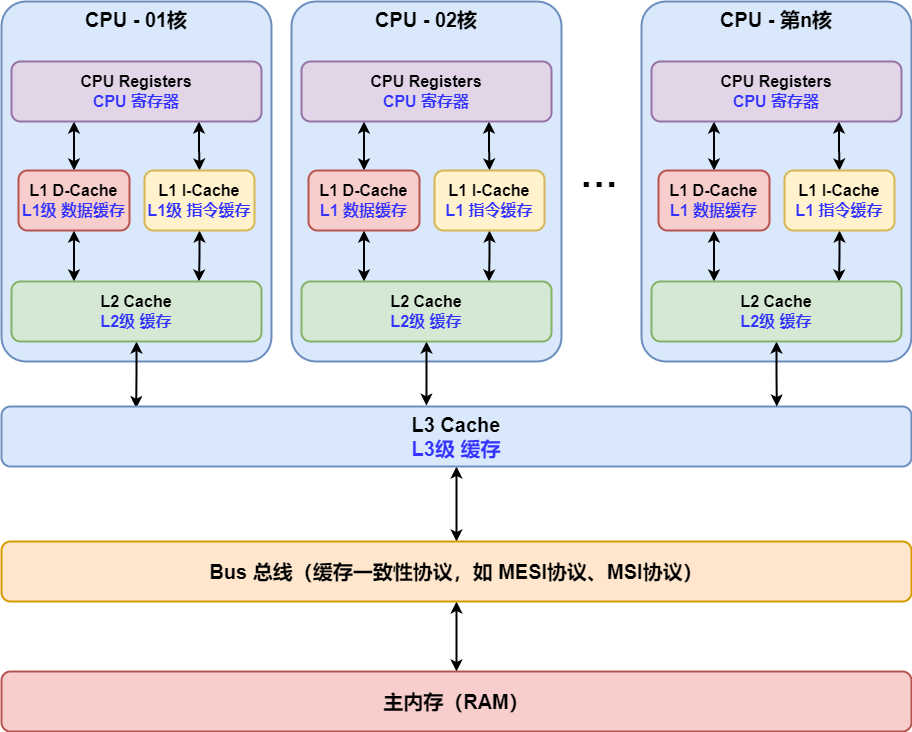

The diagram above was exported from draw.io. Its source (the exported page's mxGraphModel, read from the mxfile embedded in the PNG):
<mxGraphModel dx="1038" dy="641" grid="1" gridSize="10" guides="1" tooltips="1" connect="1" arrows="1" fold="1" page="1" pageScale="1" pageWidth="827" pageHeight="1169" math="0" shadow="0">
  <root>
    <mxCell id="0" />
    <mxCell id="1" parent="0" />
    <mxCell id="ADcj0NtcwGSodf3sg6Pt-1" value="&lt;b style=&quot;font-size: 20px&quot;&gt;&lt;font style=&quot;font-size: 20px&quot;&gt;CPU - 01核&lt;/font&gt;&lt;/b&gt;" style="rounded=1;whiteSpace=wrap;html=1;fillColor=#dae8fc;strokeColor=#6c8ebf;strokeWidth=2;verticalAlign=top;fontSize=20;arcSize=9;" parent="1" vertex="1">
      <mxGeometry x="230" y="180" width="270" height="360" as="geometry" />
    </mxCell>
    <mxCell id="2xmhoSeKws8j8nduJtY4-5" style="edgeStyle=orthogonalEdgeStyle;rounded=0;orthogonalLoop=1;jettySize=auto;html=1;exitX=0.25;exitY=1;exitDx=0;exitDy=0;entryX=0.5;entryY=0;entryDx=0;entryDy=0;fontSize=20;fontColor=#3333FF;strokeWidth=2;startArrow=classic;startFill=1;" parent="1" source="2xmhoSeKws8j8nduJtY4-1" target="2xmhoSeKws8j8nduJtY4-2" edge="1">
      <mxGeometry relative="1" as="geometry" />
    </mxCell>
    <mxCell id="2xmhoSeKws8j8nduJtY4-6" style="edgeStyle=orthogonalEdgeStyle;rounded=0;orthogonalLoop=1;jettySize=auto;html=1;exitX=0.75;exitY=1;exitDx=0;exitDy=0;entryX=0.5;entryY=0;entryDx=0;entryDy=0;fontSize=20;fontColor=#3333FF;startArrow=classic;startFill=1;strokeWidth=2;" parent="1" source="2xmhoSeKws8j8nduJtY4-1" target="2xmhoSeKws8j8nduJtY4-3" edge="1">
      <mxGeometry relative="1" as="geometry" />
    </mxCell>
    <mxCell id="2xmhoSeKws8j8nduJtY4-1" value="CPU Registers&lt;br&gt;&lt;font color=&quot;#3333ff&quot;&gt;CPU 寄存器&lt;/font&gt;" style="rounded=1;whiteSpace=wrap;html=1;fontSize=16;strokeWidth=2;fillColor=#e1d5e7;strokeColor=#9673a6;fontStyle=1" parent="1" vertex="1">
      <mxGeometry x="240" y="240" width="250" height="60" as="geometry" />
    </mxCell>
    <mxCell id="2xmhoSeKws8j8nduJtY4-7" style="edgeStyle=orthogonalEdgeStyle;rounded=0;orthogonalLoop=1;jettySize=auto;html=1;exitX=0.5;exitY=1;exitDx=0;exitDy=0;entryX=0.25;entryY=0;entryDx=0;entryDy=0;fontSize=20;fontColor=#3333FF;startArrow=classic;startFill=1;strokeWidth=2;" parent="1" source="2xmhoSeKws8j8nduJtY4-2" target="2xmhoSeKws8j8nduJtY4-4" edge="1">
      <mxGeometry relative="1" as="geometry" />
    </mxCell>
    <mxCell id="2xmhoSeKws8j8nduJtY4-2" value="L1 D-Cache&lt;br&gt;&lt;font color=&quot;#3333ff&quot;&gt;L1级 数据缓存&lt;/font&gt;" style="rounded=1;whiteSpace=wrap;html=1;fontSize=16;strokeWidth=2;fillColor=#f8cecc;strokeColor=#b85450;fontStyle=1" parent="1" vertex="1">
      <mxGeometry x="247" y="349" width="111" height="60" as="geometry" />
    </mxCell>
    <mxCell id="2xmhoSeKws8j8nduJtY4-8" style="edgeStyle=orthogonalEdgeStyle;rounded=0;orthogonalLoop=1;jettySize=auto;html=1;exitX=0.5;exitY=1;exitDx=0;exitDy=0;entryX=0.75;entryY=0;entryDx=0;entryDy=0;fontSize=20;fontColor=#3333FF;startArrow=classic;startFill=1;strokeWidth=2;" parent="1" source="2xmhoSeKws8j8nduJtY4-3" target="2xmhoSeKws8j8nduJtY4-4" edge="1">
      <mxGeometry relative="1" as="geometry" />
    </mxCell>
    <mxCell id="2xmhoSeKws8j8nduJtY4-3" value="L1 I-Cache&lt;br&gt;&lt;font color=&quot;#3333ff&quot;&gt;L1级 指令缓存&lt;/font&gt;" style="rounded=1;whiteSpace=wrap;html=1;fontSize=16;strokeWidth=2;fillColor=#fff2cc;strokeColor=#d6b656;fontStyle=1" parent="1" vertex="1">
      <mxGeometry x="373" y="349" width="110" height="60" as="geometry" />
    </mxCell>
    <mxCell id="2xmhoSeKws8j8nduJtY4-29" style="edgeStyle=orthogonalEdgeStyle;rounded=0;orthogonalLoop=1;jettySize=auto;html=1;exitX=0.5;exitY=1;exitDx=0;exitDy=0;fontSize=38;fontColor=#000000;startArrow=classic;startFill=1;strokeWidth=2;entryX=0.148;entryY=0.028;entryDx=0;entryDy=0;entryPerimeter=0;" parent="1" source="2xmhoSeKws8j8nduJtY4-4" target="2xmhoSeKws8j8nduJtY4-18" edge="1">
      <mxGeometry relative="1" as="geometry">
        <mxPoint x="364" y="580" as="targetPoint" />
      </mxGeometry>
    </mxCell>
    <mxCell id="2xmhoSeKws8j8nduJtY4-4" value="L2 Cache&lt;br&gt;&lt;font color=&quot;#3333ff&quot;&gt;L2级 缓存&lt;/font&gt;" style="rounded=1;whiteSpace=wrap;html=1;fontSize=16;strokeWidth=2;fillColor=#d5e8d4;strokeColor=#82b366;fontStyle=1" parent="1" vertex="1">
      <mxGeometry x="240" y="460" width="250" height="60" as="geometry" />
    </mxCell>
    <mxCell id="2xmhoSeKws8j8nduJtY4-9" value="&lt;b&gt;CPU - 02核&lt;/b&gt;" style="rounded=1;whiteSpace=wrap;html=1;fillColor=#dae8fc;strokeColor=#6c8ebf;strokeWidth=2;verticalAlign=top;fontSize=20;arcSize=9;" parent="1" vertex="1">
      <mxGeometry x="520" y="180" width="270" height="360" as="geometry" />
    </mxCell>
    <mxCell id="2xmhoSeKws8j8nduJtY4-10" style="edgeStyle=orthogonalEdgeStyle;rounded=0;orthogonalLoop=1;jettySize=auto;html=1;exitX=0.25;exitY=1;exitDx=0;exitDy=0;entryX=0.5;entryY=0;entryDx=0;entryDy=0;fontSize=20;fontColor=#3333FF;strokeWidth=2;startArrow=classic;startFill=1;" parent="1" source="2xmhoSeKws8j8nduJtY4-12" target="2xmhoSeKws8j8nduJtY4-14" edge="1">
      <mxGeometry relative="1" as="geometry" />
    </mxCell>
    <mxCell id="2xmhoSeKws8j8nduJtY4-11" style="edgeStyle=orthogonalEdgeStyle;rounded=0;orthogonalLoop=1;jettySize=auto;html=1;exitX=0.75;exitY=1;exitDx=0;exitDy=0;entryX=0.5;entryY=0;entryDx=0;entryDy=0;fontSize=20;fontColor=#3333FF;startArrow=classic;startFill=1;strokeWidth=2;" parent="1" source="2xmhoSeKws8j8nduJtY4-12" target="2xmhoSeKws8j8nduJtY4-16" edge="1">
      <mxGeometry relative="1" as="geometry" />
    </mxCell>
    <mxCell id="2xmhoSeKws8j8nduJtY4-12" value="CPU Registers&lt;br&gt;&lt;font color=&quot;#3333ff&quot;&gt;CPU 寄存器&lt;/font&gt;" style="rounded=1;whiteSpace=wrap;html=1;fontSize=16;strokeWidth=2;fillColor=#e1d5e7;strokeColor=#9673a6;fontStyle=1" parent="1" vertex="1">
      <mxGeometry x="530" y="240" width="250" height="60" as="geometry" />
    </mxCell>
    <mxCell id="2xmhoSeKws8j8nduJtY4-13" style="edgeStyle=orthogonalEdgeStyle;rounded=0;orthogonalLoop=1;jettySize=auto;html=1;exitX=0.5;exitY=1;exitDx=0;exitDy=0;entryX=0.25;entryY=0;entryDx=0;entryDy=0;fontSize=20;fontColor=#3333FF;startArrow=classic;startFill=1;strokeWidth=2;" parent="1" source="2xmhoSeKws8j8nduJtY4-14" target="2xmhoSeKws8j8nduJtY4-17" edge="1">
      <mxGeometry relative="1" as="geometry" />
    </mxCell>
    <mxCell id="2xmhoSeKws8j8nduJtY4-14" value="L1 D-Cache&lt;br&gt;&lt;font color=&quot;#3333ff&quot;&gt;L1 数据缓存&lt;/font&gt;" style="rounded=1;whiteSpace=wrap;html=1;fontSize=16;strokeWidth=2;fillColor=#f8cecc;strokeColor=#b85450;fontStyle=1" parent="1" vertex="1">
      <mxGeometry x="537" y="349" width="111" height="60" as="geometry" />
    </mxCell>
    <mxCell id="2xmhoSeKws8j8nduJtY4-15" style="edgeStyle=orthogonalEdgeStyle;rounded=0;orthogonalLoop=1;jettySize=auto;html=1;exitX=0.5;exitY=1;exitDx=0;exitDy=0;entryX=0.75;entryY=0;entryDx=0;entryDy=0;fontSize=20;fontColor=#3333FF;startArrow=classic;startFill=1;strokeWidth=2;" parent="1" source="2xmhoSeKws8j8nduJtY4-16" target="2xmhoSeKws8j8nduJtY4-17" edge="1">
      <mxGeometry relative="1" as="geometry" />
    </mxCell>
    <mxCell id="2xmhoSeKws8j8nduJtY4-16" value="L1 I-Cache&lt;br&gt;&lt;font color=&quot;#3333ff&quot;&gt;L1 指令缓存&lt;/font&gt;" style="rounded=1;whiteSpace=wrap;html=1;fontSize=16;strokeWidth=2;fillColor=#fff2cc;strokeColor=#d6b656;fontStyle=1" parent="1" vertex="1">
      <mxGeometry x="663" y="349" width="110" height="60" as="geometry" />
    </mxCell>
    <mxCell id="2xmhoSeKws8j8nduJtY4-30" style="edgeStyle=orthogonalEdgeStyle;rounded=0;orthogonalLoop=1;jettySize=auto;html=1;exitX=0.5;exitY=1;exitDx=0;exitDy=0;entryX=0.467;entryY=-0.014;entryDx=0;entryDy=0;entryPerimeter=0;fontSize=38;fontColor=#000000;startArrow=classic;startFill=1;strokeWidth=2;" parent="1" source="2xmhoSeKws8j8nduJtY4-17" target="2xmhoSeKws8j8nduJtY4-18" edge="1">
      <mxGeometry relative="1" as="geometry" />
    </mxCell>
    <mxCell id="2xmhoSeKws8j8nduJtY4-17" value="L2 Cache&lt;br&gt;&lt;font color=&quot;#3333ff&quot;&gt;L2级 缓存&lt;/font&gt;" style="rounded=1;whiteSpace=wrap;html=1;fontSize=16;strokeWidth=2;fillColor=#d5e8d4;strokeColor=#82b366;fontStyle=1" parent="1" vertex="1">
      <mxGeometry x="530" y="460" width="250" height="60" as="geometry" />
    </mxCell>
    <mxCell id="2xmhoSeKws8j8nduJtY4-33" style="edgeStyle=orthogonalEdgeStyle;rounded=0;orthogonalLoop=1;jettySize=auto;html=1;exitX=0.5;exitY=1;exitDx=0;exitDy=0;entryX=0.5;entryY=0;entryDx=0;entryDy=0;fontSize=38;fontColor=#000000;startArrow=classic;startFill=1;strokeWidth=2;" parent="1" source="2xmhoSeKws8j8nduJtY4-18" target="2xmhoSeKws8j8nduJtY4-32" edge="1">
      <mxGeometry relative="1" as="geometry" />
    </mxCell>
    <mxCell id="2xmhoSeKws8j8nduJtY4-18" value="L3 Cache&lt;br&gt;&lt;font color=&quot;#3333ff&quot;&gt;L3级 缓存&lt;/font&gt;" style="rounded=1;whiteSpace=wrap;html=1;fontSize=20;strokeWidth=2;fillColor=#dae8fc;strokeColor=#6c8ebf;fontStyle=1" parent="1" vertex="1">
      <mxGeometry x="230" y="585" width="910" height="60" as="geometry" />
    </mxCell>
    <mxCell id="2xmhoSeKws8j8nduJtY4-19" value="&lt;b&gt;CPU - 第n核&lt;/b&gt;" style="rounded=1;whiteSpace=wrap;html=1;fillColor=#dae8fc;strokeColor=#6c8ebf;strokeWidth=2;verticalAlign=top;fontSize=20;arcSize=9;" parent="1" vertex="1">
      <mxGeometry x="870" y="180" width="270" height="360" as="geometry" />
    </mxCell>
    <mxCell id="2xmhoSeKws8j8nduJtY4-20" style="edgeStyle=orthogonalEdgeStyle;rounded=0;orthogonalLoop=1;jettySize=auto;html=1;exitX=0.25;exitY=1;exitDx=0;exitDy=0;entryX=0.5;entryY=0;entryDx=0;entryDy=0;fontSize=20;fontColor=#3333FF;strokeWidth=2;startArrow=classic;startFill=1;" parent="1" source="2xmhoSeKws8j8nduJtY4-22" target="2xmhoSeKws8j8nduJtY4-24" edge="1">
      <mxGeometry relative="1" as="geometry" />
    </mxCell>
    <mxCell id="2xmhoSeKws8j8nduJtY4-21" style="edgeStyle=orthogonalEdgeStyle;rounded=0;orthogonalLoop=1;jettySize=auto;html=1;exitX=0.75;exitY=1;exitDx=0;exitDy=0;entryX=0.5;entryY=0;entryDx=0;entryDy=0;fontSize=20;fontColor=#3333FF;startArrow=classic;startFill=1;strokeWidth=2;" parent="1" source="2xmhoSeKws8j8nduJtY4-22" target="2xmhoSeKws8j8nduJtY4-26" edge="1">
      <mxGeometry relative="1" as="geometry" />
    </mxCell>
    <mxCell id="2xmhoSeKws8j8nduJtY4-22" value="CPU Registers&lt;br&gt;&lt;font color=&quot;#3333ff&quot;&gt;CPU 寄存器&lt;/font&gt;" style="rounded=1;whiteSpace=wrap;html=1;fontSize=16;strokeWidth=2;fillColor=#e1d5e7;strokeColor=#9673a6;fontStyle=1" parent="1" vertex="1">
      <mxGeometry x="880" y="240" width="250" height="60" as="geometry" />
    </mxCell>
    <mxCell id="2xmhoSeKws8j8nduJtY4-23" style="edgeStyle=orthogonalEdgeStyle;rounded=0;orthogonalLoop=1;jettySize=auto;html=1;exitX=0.5;exitY=1;exitDx=0;exitDy=0;entryX=0.25;entryY=0;entryDx=0;entryDy=0;fontSize=20;fontColor=#3333FF;startArrow=classic;startFill=1;strokeWidth=2;" parent="1" source="2xmhoSeKws8j8nduJtY4-24" target="2xmhoSeKws8j8nduJtY4-27" edge="1">
      <mxGeometry relative="1" as="geometry" />
    </mxCell>
    <mxCell id="2xmhoSeKws8j8nduJtY4-24" value="L1 D-Cache&lt;br&gt;&lt;font color=&quot;#3333ff&quot;&gt;L1 数据缓存&lt;/font&gt;" style="rounded=1;whiteSpace=wrap;html=1;fontSize=16;strokeWidth=2;fillColor=#f8cecc;strokeColor=#b85450;fontStyle=1" parent="1" vertex="1">
      <mxGeometry x="887" y="349" width="111" height="60" as="geometry" />
    </mxCell>
    <mxCell id="2xmhoSeKws8j8nduJtY4-25" style="edgeStyle=orthogonalEdgeStyle;rounded=0;orthogonalLoop=1;jettySize=auto;html=1;exitX=0.5;exitY=1;exitDx=0;exitDy=0;entryX=0.75;entryY=0;entryDx=0;entryDy=0;fontSize=20;fontColor=#3333FF;startArrow=classic;startFill=1;strokeWidth=2;" parent="1" source="2xmhoSeKws8j8nduJtY4-26" target="2xmhoSeKws8j8nduJtY4-27" edge="1">
      <mxGeometry relative="1" as="geometry" />
    </mxCell>
    <mxCell id="2xmhoSeKws8j8nduJtY4-26" value="L1 I-Cache&lt;br&gt;&lt;font color=&quot;#3333ff&quot;&gt;L1 指令缓存&lt;/font&gt;" style="rounded=1;whiteSpace=wrap;html=1;fontSize=16;strokeWidth=2;fillColor=#fff2cc;strokeColor=#d6b656;fontStyle=1" parent="1" vertex="1">
      <mxGeometry x="1013" y="349" width="110" height="60" as="geometry" />
    </mxCell>
    <mxCell id="2xmhoSeKws8j8nduJtY4-31" style="edgeStyle=orthogonalEdgeStyle;rounded=0;orthogonalLoop=1;jettySize=auto;html=1;exitX=0.5;exitY=1;exitDx=0;exitDy=0;entryX=0.852;entryY=0;entryDx=0;entryDy=0;entryPerimeter=0;fontSize=38;fontColor=#000000;startArrow=classic;startFill=1;strokeWidth=2;" parent="1" source="2xmhoSeKws8j8nduJtY4-27" target="2xmhoSeKws8j8nduJtY4-18" edge="1">
      <mxGeometry relative="1" as="geometry" />
    </mxCell>
    <mxCell id="2xmhoSeKws8j8nduJtY4-27" value="L2 Cache&lt;br&gt;&lt;font color=&quot;#3333ff&quot;&gt;L2级 缓存&lt;/font&gt;" style="rounded=1;whiteSpace=wrap;html=1;fontSize=16;strokeWidth=2;fillColor=#d5e8d4;strokeColor=#82b366;fontStyle=1" parent="1" vertex="1">
      <mxGeometry x="880" y="460" width="250" height="60" as="geometry" />
    </mxCell>
    <mxCell id="2xmhoSeKws8j8nduJtY4-28" value="&lt;b&gt;&lt;font color=&quot;#000000&quot; style=&quot;font-size: 38px&quot;&gt;···&lt;/font&gt;&lt;/b&gt;" style="text;html=1;strokeColor=none;fillColor=none;align=center;verticalAlign=middle;whiteSpace=wrap;rounded=0;fontSize=20;fontColor=#3333FF;" parent="1" vertex="1">
      <mxGeometry x="803" y="349" width="50" height="30" as="geometry" />
    </mxCell>
    <mxCell id="2xmhoSeKws8j8nduJtY4-35" style="edgeStyle=orthogonalEdgeStyle;rounded=0;orthogonalLoop=1;jettySize=auto;html=1;exitX=0.5;exitY=1;exitDx=0;exitDy=0;entryX=0.5;entryY=0;entryDx=0;entryDy=0;fontSize=38;fontColor=#000000;startArrow=classic;startFill=1;strokeWidth=2;" parent="1" source="2xmhoSeKws8j8nduJtY4-32" target="2xmhoSeKws8j8nduJtY4-34" edge="1">
      <mxGeometry relative="1" as="geometry" />
    </mxCell>
    <mxCell id="2xmhoSeKws8j8nduJtY4-32" value="Bus 总线（缓存一致性协议，如 MESI协议、MSI协议）" style="rounded=1;whiteSpace=wrap;html=1;fontSize=20;strokeWidth=2;fillColor=#ffe6cc;strokeColor=#d79b00;fontStyle=1" parent="1" vertex="1">
      <mxGeometry x="230" y="720" width="910" height="60" as="geometry" />
    </mxCell>
    <mxCell id="2xmhoSeKws8j8nduJtY4-34" value="主内存（RAM）" style="rounded=1;whiteSpace=wrap;html=1;fontSize=20;strokeWidth=2;fillColor=#f8cecc;strokeColor=#b85450;fontStyle=1" parent="1" vertex="1">
      <mxGeometry x="230" y="850" width="910" height="60" as="geometry" />
    </mxCell>
  </root>
</mxGraphModel>